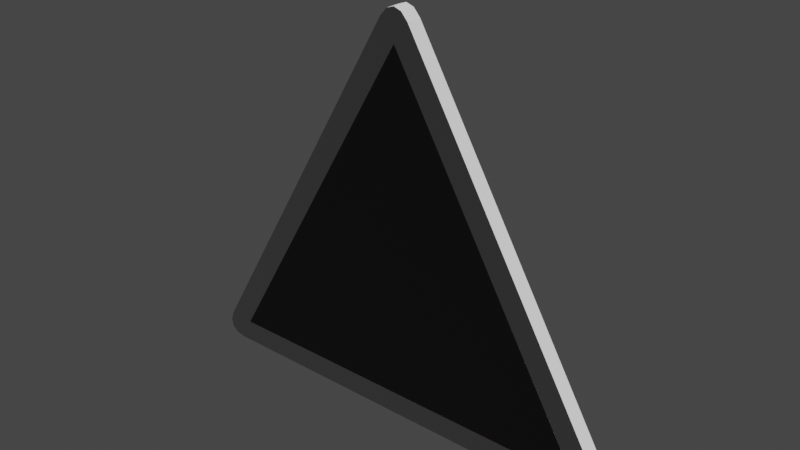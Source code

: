 # Source: Warning_Triangle.blend  (saved by Blender 3.6.11; exported with 4.5.12 LTS)
import bpy
from mathutils import Matrix  # noqa: F401  (used for matrix-valued properties, if any)

bpy.ops.wm.read_factory_settings(use_empty=True)
scene = bpy.context.scene
scene.name = 'Scene'

# ---- materials (node trees are filled in below, after node groups)
mat_blasto_surface = bpy.data.materials.new('Blasto Surface')
mat_blasto_surface.use_transparent_shadow = False
mat_blasto_outward_strip = bpy.data.materials.new('Blasto Outward Strip')
mat_blasto_outward_strip.use_transparent_shadow = False
mat_blasto_inward_strip = bpy.data.materials.new('Blasto Inward Strip')
mat_blasto_inward_strip.use_transparent_shadow = False
mat_gastro_front_face = bpy.data.materials.new('Gastro Front Face')
mat_gastro_front_face.use_transparent_shadow = False
mat_gastro_side_strip = bpy.data.materials.new('Gastro Side Strip')
mat_gastro_side_strip.use_transparent_shadow = False
mat_gastro_back_face = bpy.data.materials.new('Gastro Back Face')
mat_gastro_back_face.use_transparent_shadow = False

# ---- material node trees
mat_blasto_surface.use_nodes = True; mat_blasto_surface.node_tree.nodes.clear()
_N = mat_blasto_surface.node_tree.nodes; _L = mat_blasto_surface.node_tree.links
n0 = _N.new('ShaderNodeOutputMaterial'); n0.name = 'Material Output'; n0.location = (300, 300)
n1 = _N.new('ShaderNodeBsdfDiffuse'); n1.name = 'Diffuse BSDF'; n1.location = (10, 300)
n1.inputs[0].default_value = (0.03253, 0.03253, 0.03253, 1.0)
n1.inputs[1].default_value = 0.5
_L.new(n1.outputs[0], n0.inputs[0])
n0.is_active_output = True
mat_blasto_outward_strip.use_nodes = True; mat_blasto_outward_strip.node_tree.nodes.clear()
_N = mat_blasto_outward_strip.node_tree.nodes; _L = mat_blasto_outward_strip.node_tree.links
n0 = _N.new('ShaderNodeOutputMaterial'); n0.name = 'Material Output'; n0.location = (300, 300)
n1 = _N.new('ShaderNodeBsdfDiffuse'); n1.name = 'Diffuse BSDF'; n1.location = (10, 300)
n1.inputs[1].default_value = 0.5
_L.new(n1.outputs[0], n0.inputs[0])
n0.is_active_output = True
mat_blasto_inward_strip.use_nodes = True; mat_blasto_inward_strip.node_tree.nodes.clear()
_N = mat_blasto_inward_strip.node_tree.nodes; _L = mat_blasto_inward_strip.node_tree.links
n0 = _N.new('ShaderNodeOutputMaterial'); n0.name = 'Material Output'; n0.location = (300, 300)
n1 = _N.new('ShaderNodeBsdfDiffuse'); n1.name = 'Diffuse BSDF'; n1.location = (10, 300)
n1.inputs[0].default_value = (0.8, 0.02928, 0.02593, 1.0)
n1.inputs[1].default_value = 0.5
_L.new(n1.outputs[0], n0.inputs[0])
n0.is_active_output = True
mat_gastro_front_face.use_nodes = True; mat_gastro_front_face.node_tree.nodes.clear()
_N = mat_gastro_front_face.node_tree.nodes; _L = mat_gastro_front_face.node_tree.links
n0 = _N.new('ShaderNodeOutputMaterial'); n0.name = 'Material Output'; n0.location = (300, 300)
n1 = _N.new('ShaderNodeBsdfDiffuse'); n1.name = 'Diffuse BSDF'; n1.location = (10, 300)
n1.inputs[0].default_value = (1.0, 1.0, 0.0, 1.0)
_L.new(n1.outputs[0], n0.inputs[0])
n0.is_active_output = True
mat_gastro_side_strip.use_nodes = True; mat_gastro_side_strip.node_tree.nodes.clear()
_N = mat_gastro_side_strip.node_tree.nodes; _L = mat_gastro_side_strip.node_tree.links
n0 = _N.new('ShaderNodeOutputMaterial'); n0.name = 'Material Output'; n0.location = (300, 300)
n1 = _N.new('ShaderNodeBsdfDiffuse'); n1.name = 'Diffuse BSDF'; n1.location = (10, 300)
n1.inputs[1].default_value = 0.5
_L.new(n1.outputs[0], n0.inputs[0])
n0.is_active_output = True
mat_gastro_back_face.use_nodes = True; mat_gastro_back_face.node_tree.nodes.clear()
_N = mat_gastro_back_face.node_tree.nodes; _L = mat_gastro_back_face.node_tree.links
n0 = _N.new('ShaderNodeOutputMaterial'); n0.name = 'Material Output'; n0.location = (300, 300)
n1 = _N.new('ShaderNodeBsdfDiffuse'); n1.name = 'Diffuse BSDF'; n1.location = (10, 300)
n1.inputs[0].default_value = (0.00537, 0.00537, 0.00537, 1.0)
n1.inputs[1].default_value = 0.5
_L.new(n1.outputs[0], n0.inputs[0])
n0.is_active_output = True

# ---- world
world_world = bpy.data.worlds.new('World'); scene.world = world_world
world_world.use_nodes = True; world_world.node_tree.nodes.clear()
_N = world_world.node_tree.nodes; _L = world_world.node_tree.links
n0 = _N.new('ShaderNodeOutputWorld'); n0.name = 'World Output'; n0.location = (300, 300)
n1 = _N.new('ShaderNodeBackground'); n1.name = 'Background'; n1.location = (10, 300)
n1.inputs[0].default_value = (0.05088, 0.05088, 0.05088, 1.0)
_L.new(n1.outputs[0], n0.inputs[0])
n0.is_active_output = True
world_world.color = (0.05088, 0.05088, 0.05088)
world_world.use_sun_shadow = False
world_world.sun_shadow_jitter_overblur = 0.0

# ---- meshes
me_triangle_blasto = bpy.data.meshes.new('Triangle Blasto')
me_triangle_blasto.from_pydata([(-0.4167, 0.02, -0.2406), (0.4167, 0.02, -0.2406), (0.0, 0.02, 0.4811), (-0.4167, -0.02, -0.2406), (0.4167, -0.02, -0.2406), (0.0, -0.02, 0.4811), (-0.03, 0.02, 0.5254), (0.03, 0.02, 0.5254), (0.0, 0.02, 0.5174), (-0.01624, 0.02, 0.5413), (0.0, 0.02, 0.5469), (0.01624, 0.02, 0.5413), (0.47, 0.02, -0.2367), (0.44, 0.02, -0.2887), (0.448, 0.02, -0.2587), (0.4769, 0.02, -0.2566), (0.4736, 0.02, -0.2735), (0.4607, 0.02, -0.2847), (-0.44, 0.02, -0.2887), (-0.47, 0.02, -0.2367), (-0.448, 0.02, -0.2587), (-0.4607, 0.02, -0.2847), (-0.4736, 0.02, -0.2735), (-0.4769, 0.02, -0.2566), (0.03, -0.02, 0.5254), (-0.03, -0.02, 0.5254), (0.0, -0.02, 0.5174), (0.01624, -0.02, 0.5413), (0.0, -0.02, 0.5469), (-0.01624, -0.02, 0.5413), (0.44, -0.02, -0.2887), (0.47, -0.02, -0.2367), (0.448, -0.02, -0.2587), (0.4607, -0.02, -0.2847), (0.4736, -0.02, -0.2735), (0.4769, -0.02, -0.2566), (-0.47, -0.02, -0.2367), (-0.44, -0.02, -0.2887), (-0.448, -0.02, -0.2587), (-0.4769, -0.02, -0.2566), (-0.4736, -0.02, -0.2735), (-0.4607, -0.02, -0.2847)], [], [(0, 20, 19, 6, 8, 2), (24, 26, 5, 4, 32, 31), (36, 38, 3, 5, 26, 25), (8, 7, 12, 14, 1, 2), (14, 13, 18, 20, 0, 1), (2, 1, 4, 5), (0, 2, 5, 3), (18, 13, 30, 37), (1, 0, 3, 4), (6, 19, 36, 25), (30, 32, 4, 3, 38, 37), (6, 9, 8), (9, 10, 8), (10, 11, 8), (11, 7, 8), (12, 15, 14), (15, 16, 14), (16, 17, 14), (17, 13, 14), (18, 21, 20), (21, 22, 20), (22, 23, 20), (23, 19, 20), (24, 27, 26), (27, 28, 26), (28, 29, 26), (29, 25, 26), (30, 33, 32), (33, 34, 32), (34, 35, 32), (35, 31, 32), (36, 39, 38), (39, 40, 38), (40, 41, 38), (41, 37, 38), (6, 25, 29, 9), (9, 29, 28, 10), (10, 28, 27, 11), (11, 27, 24, 7), (12, 31, 35, 15), (15, 35, 34, 16), (16, 34, 33, 17), (17, 33, 30, 13), (18, 37, 41, 21), (21, 41, 40, 22), (22, 40, 39, 23), (23, 39, 36, 19), (12, 7, 24, 31)])
me_triangle_blasto.polygons.foreach_set('material_index', [0, 0, 0, 0, 0, 2, 2, 1, 2, 1, 0, 0, 0, 0, 0, 0, 0, 0, 0, 0, 0, 0, 0, 0, 0, 0, 0, 0, 0, 0, 0, 0, 0, 0, 0, 1, 1, 1, 1, 1, 1, 1, 1, 1, 1, 1, 1, 1])
_k = set([(0, 1), (0, 2), (0, 3), (1, 2), (1, 4), (2, 5), (3, 4), (3, 5), (4, 5), (6, 9), (6, 19), (7, 11), (7, 12), (9, 10), (10, 11), (12, 15), (13, 17), (13, 18), (15, 16), (16, 17), (18, 21), (19, 23), (21, 22), (22, 23), (24, 27), (24, 31), (25, 29), (25, 36), (27, 28), (28, 29), (30, 33), (30, 37), (31, 35), (33, 34), (34, 35), (36, 39), (37, 41), (39, 40), (40, 41)])
me_triangle_blasto.attributes.new('sharp_edge', 'BOOLEAN', 'EDGE').data.foreach_set('value', [ (min(e.vertices), max(e.vertices)) in _k for e in me_triangle_blasto.edges])
_uv = me_triangle_blasto.uv_layers.new(name='UVMap')
_uv.uv.foreach_set('vector', [0.1524, 0.9399, 0.1333, 0.973, 0.1016, 0.9645, 0.1016, 0.03551, 0.1333, 0.02703, 0.1524, 0.06014, 0.1524, 0.03551, 0.184, 0.02703, 0.2032, 0.06014, 0.2032, 0.9399, 0.184, 0.973, 0.1524, 0.9645, 0.05079, 0.9645, 0.01912, 0.973, 3.835e-09, 0.9399, 1.118e-07, 0.06014, 0.01912, 0.02703, 0.05079, 0.03551, 0.06991, 0.02703, 0.1016, 0.03551, 0.1016, 0.9645, 0.06991, 0.973, 0.05079, 0.9399, 0.05079, 0.06014, 0.2223, 0.02703, 0.254, 0.03551, 0.254, 0.9645, 0.2223, 0.973, 0.2032, 0.9399, 0.2032, 0.06014, 0.4314, 0.0, 0.4314, 0.8121, 0.3892, 0.8121, 0.3892, 0.0, 0.4314, 0.8121, 0.4314, 0.0, 0.4736, 0.0, 0.4736, 0.8121, 0.347, 0.03551, 0.347, 0.9645, 0.3047, 0.9645, 0.3047, 0.03551, 0.3892, 1.445e-08, 0.3892, 0.8797, 0.347, 0.8797, 0.347, 1.629e-08, 0.5159, 0.01481, 0.5159, 0.7529, 0.4736, 0.7529, 0.4736, 0.01481, 0.3047, 0.9645, 0.2731, 0.973, 0.254, 0.9399, 0.254, 0.06014, 0.2731, 0.02703, 0.3047, 0.03551, 0.1016, 0.03551, 0.1058, 0.01368, 0.1333, 0.02703, 0.1058, 0.01368, 0.1176, -1.997e-09, 0.1333, 0.02703, 0.08551, 2.076e-08, 0.09741, 0.01368, 0.06991, 0.02703, 0.09741, 0.01368, 0.1016, 0.03551, 0.06991, 0.02703, 0.1016, 0.9645, 0.09741, 0.9863, 0.06991, 0.973, 0.09741, 0.9863, 0.08551, 1.0, 0.06991, 0.973, 0.2379, -1.04e-08, 0.2498, 0.01368, 0.2223, 0.02703, 0.2498, 0.01368, 0.254, 0.03551, 0.2223, 0.02703, 0.254, 0.9645, 0.2498, 0.9863, 0.2223, 0.973, 0.2498, 0.9863, 0.2379, 1.0, 0.2223, 0.973, 0.1176, 1.0, 0.1058, 0.9863, 0.1333, 0.973, 0.1058, 0.9863, 0.1016, 0.9645, 0.1333, 0.973, 0.1524, 0.03551, 0.1565, 0.01368, 0.184, 0.02703, 0.1565, 0.01368, 0.1684, 5.582e-08, 0.184, 0.02703, 0.03472, 3.285e-08, 0.04661, 0.01368, 0.01912, 0.02703, 0.04661, 0.01368, 0.05079, 0.03551, 0.01912, 0.02703, 0.3047, 0.9645, 0.3006, 0.9863, 0.2731, 0.973, 0.3006, 0.9863, 0.2887, 1.0, 0.2731, 0.973, 0.1684, 1.0, 0.1565, 0.9863, 0.184, 0.973, 0.1565, 0.9863, 0.1524, 0.9645, 0.184, 0.973, 0.05079, 0.9645, 0.04661, 0.9863, 0.01912, 0.973, 0.04661, 0.9863, 0.03472, 1.0, 0.01912, 0.973, 0.2887, -1.262e-08, 0.3006, 0.01368, 0.2731, 0.02703, 0.3006, 0.01368, 0.3047, 0.03551, 0.2731, 0.02703, 0.5159, 0.01481, 0.4736, 0.01481, 0.4736, 0.0, 0.5159, 0.0, 0.5581, 0.04223, 0.5581, 0.0, 0.5752, 0.0, 0.5752, 0.04223, 0.5752, 0.04223, 0.5752, 0.0, 0.5924, 0.0, 0.5924, 0.04223, 0.5159, 0.0, 0.5581, 0.0, 0.5581, 0.01481, 0.5159, 0.01481, 0.5159, 0.7529, 0.5581, 0.7529, 0.5581, 0.7728, 0.5159, 0.7728, 0.5159, 0.7728, 0.5581, 0.7728, 0.5581, 0.7908, 0.5159, 0.7908, 0.347, 1.0, 0.3047, 1.0, 0.3047, 0.9863, 0.347, 0.9863, 0.347, 0.9863, 0.3047, 0.9863, 0.3047, 0.9645, 0.347, 0.9645, 0.347, 0.03551, 0.3047, 0.03551, 0.3047, 0.01368, 0.347, 0.01368, 0.347, 0.01368, 0.3047, 0.01368, 0.3047, -1.332e-08, 0.347, -1.517e-08, 0.5159, 0.7908, 0.4736, 0.7908, 0.4736, 0.7728, 0.5159, 0.7728, 0.5159, 0.7728, 0.4736, 0.7728, 0.4736, 0.7529, 0.5159, 0.7529, 0.5159, 0.7529, 0.5159, 0.01481, 0.5581, 0.01481, 0.5581, 0.7529])
me_triangle_blasto.materials.append(mat_blasto_surface)
me_triangle_blasto.materials.append(mat_blasto_outward_strip)
me_triangle_blasto.materials.append(mat_blasto_inward_strip)
me_triangle_blasto.update()
me_triangle_gastro = bpy.data.meshes.new('Triangle Gastro')
me_triangle_gastro.from_pydata([(0.0, 0.02, 0.5774), (0.5, 0.02, -0.2887), (-0.5, 0.02, -0.2887), (0.0, -0.02, 0.5774), (0.5, -0.02, -0.2887), (-0.5, -0.02, -0.2887)], [], [(0, 1, 2), (3, 5, 4), (1, 0, 3, 4), (2, 1, 4, 5), (0, 2, 5, 3)])
me_triangle_gastro.polygons.foreach_set('material_index', [0, 2, 1, 1, 1])
_k = set([(0, 3), (1, 4), (2, 5)])
me_triangle_gastro.attributes.new('sharp_edge', 'BOOLEAN', 'EDGE').data.foreach_set('value', [ (min(e.vertices), max(e.vertices)) in _k for e in me_triangle_gastro.edges])
_uv = me_triangle_gastro.uv_layers.new(name='UVMap')
_uv.uv.foreach_set('vector', [0.5, 0.933, 0.0, 0.06699, 1.0, 0.06699, 0.5, 0.933, 0.0, 0.06699, 1.0, 0.06699, 0.04, 1.0, 0.04, 0.0, 0.08, 0.0, 0.08, 1.0, 0.04, -1.748e-09, 0.04, 1.0, 4.371e-08, 1.0, 0.0, 0.0, 0.12, 0.0, 0.12, 1.0, 0.08, 1.0, 0.08, 0.0])
me_triangle_gastro.materials.append(mat_gastro_front_face)
me_triangle_gastro.materials.append(mat_gastro_side_strip)
me_triangle_gastro.materials.append(mat_gastro_back_face)
me_triangle_gastro.update()

# ---- objects
ob_blasto = bpy.data.objects.new('Blasto', me_triangle_blasto)
ob_gastro = bpy.data.objects.new('Gastro', me_triangle_gastro)
ob_triangle_plate = bpy.data.objects.new('Triangle Plate', None)

# ---- transforms, parenting, visibility, modifiers, constraints
ob_blasto.parent = ob_triangle_plate
ob_blasto.location = (0.0, -1.675e-10, 0.3464)
ob_blasto.scale = (1.2, 1.0, 1.2)
ob_gastro.parent = ob_triangle_plate
ob_gastro.location = (0.0, 0.0, 0.3464)
ob_triangle_plate.location = (0.0, 0.0, -2.98e-08)

# ---- collection membership
scene.collection.objects.link(ob_blasto)
scene.collection.objects.link(ob_gastro)
scene.collection.objects.link(ob_triangle_plate)

# ---- scene / render settings (as saved in the file)
scene.frame_start = 1; scene.frame_end = 250; scene.frame_set(2)
scene.render.engine = 'BLENDER_EEVEE_NEXT'
scene.cycles.sampling_pattern = 'TABULATED_SOBOL'
scene.view_settings.view_transform = 'Filmic'
bpy.context.view_layer.update()

# ---- added for rendering (the .blend has no active camera and no usable light): camera, sun
cam_auto = bpy.data.cameras.new('AutoCamera')
cam_auto.lens = 50.0
cam_auto.sensor_width = 36.0
cam_auto.clip_end = 1000.0
ob_auto_camera = bpy.data.objects.new('AutoCamera', cam_auto)
scene.collection.objects.link(ob_auto_camera)
ob_auto_camera.location = (1.40838, -1.69006, 1.62806)
ob_auto_camera.rotation_euler = (1.09748, -7.21219e-08, 0.694738)
scene.camera = ob_auto_camera
light_auto_sun = bpy.data.lights.new('AutoSun', 'SUN')
light_auto_sun.energy = 3.0
light_auto_sun.angle = 0.0523599
ob_auto_sun = bpy.data.objects.new('AutoSun', light_auto_sun)
scene.collection.objects.link(ob_auto_sun)
ob_auto_sun.rotation_euler = (0.872665, 0.174533, 0.523599)
bpy.context.view_layer.update()
